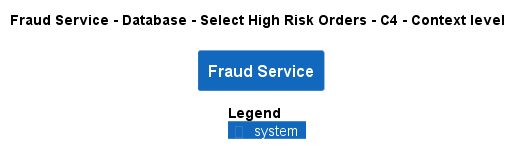

The diagram above was rendered by PlantUML. Its source (embedded in the PNG):
@startuml
!pragma layout smetana
!include ..\..\..\..\..\..\.c4s\C4_Context.puml

AddElementTag("state:new", $bgColor=green, $fontColor=#ffffff, $borderColor=green, $shadowing="False")
AddElementTag("state:changed", $bgColor=orange, $fontColor=#ffffff, $borderColor=orange, $shadowing="False")
AddElementTag("state:removed", $bgColor=red, $fontColor=#ffffff, $borderColor=red, $shadowing="False")

AddRelTag("state:new", $textColor=green, $lineColor=green)
AddRelTag("state:changed", $textColor=orange, $lineColor=orange)
AddRelTag("state:removed", $textColor=red, $lineColor=red)

SHOW_PERSON_PORTRAIT()
LAYOUT_TOP_DOWN()

skinparam linetype polyline

title Fraud Service - Database - Select High Risk Orders - C4 - Context level

System(ECommercePlatform.SoftwareSystems.FraudService, "Fraud Service", "")



SHOW_LEGEND()
@enduml